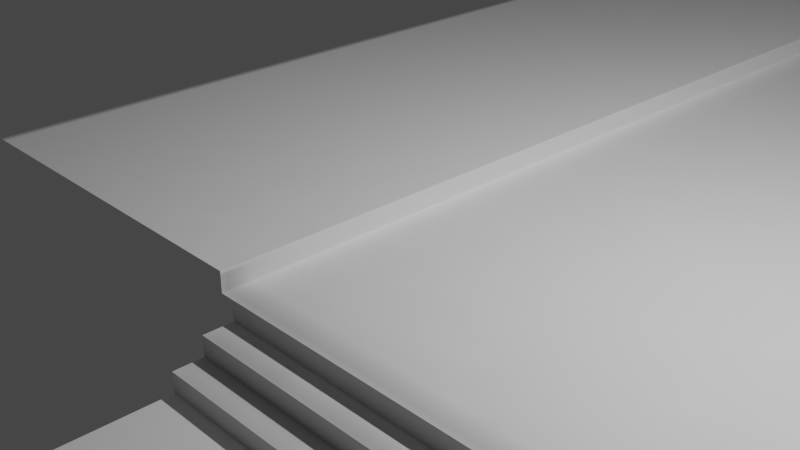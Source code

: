 # Source: road.blend  (saved by Blender 2.83.13; exported with 4.5.12 LTS)
import bpy
from mathutils import Matrix  # noqa: F401  (used for matrix-valued properties, if any)

bpy.ops.wm.read_factory_settings(use_empty=True)
scene = bpy.context.scene
scene.name = 'Scene'

# ---- collections
col_collection = bpy.data.collections.new('Collection'); scene.collection.children.link(col_collection)

# ---- images (referenced by path relative to the original .blend; pixels are not part of the script)
import os
ASSET_DIR = os.environ.get("B2B_ASSET_DIR", "")  # directory of the original .blend (textures are referenced by path, not embedded)
HERE = os.path.dirname(os.path.abspath(__file__))  # packed textures are extracted next to this script under _unpacked/

def load_image(name, relpath, width, height, colorspace="sRGB"):
    """Load a texture the original file referenced (path relative to the .blend, or extracted next to this script)."""
    p = next((c for c in (os.path.join(HERE, relpath), os.path.join(ASSET_DIR, relpath)) if relpath and os.path.exists(c)), "")
    if p:
        img = bpy.data.images.load(p, check_existing=True)
        img.name = name
    else:  # same state as the original file: an image datablock whose file is absent (Cycles renders it pink)
        img = bpy.data.images.new(name, width, height)
        img.source = "FILE"
        img.filepath = "//" + (relpath or name)
    img.colorspace_settings.name = colorspace
    return img
img_untitled = load_image('Untitled', '_unpacked/Untitled.62ad6fca.png', 1024, 1024, 'sRGB')

# ---- materials (node trees are filled in below, after node groups)
mat_material_001 = bpy.data.materials.new('Material.001')

# ---- material node trees
mat_material_001.use_nodes = True; mat_material_001.node_tree.nodes.clear()
_N = mat_material_001.node_tree.nodes; _L = mat_material_001.node_tree.links
n0 = _N.new('ShaderNodeBsdfPrincipled'); n0.name = 'Principled BSDF'; n0.location = (10, 300)
n0.distribution = 'GGX'
n0.subsurface_method = 'BURLEY'
n0.inputs[3].default_value = 1.45
n0.inputs[27].default_value = (0.0, 0.0, 0.0, 1.0)
n0.inputs[28].default_value = 1.0
n1 = _N.new('ShaderNodeOutputMaterial'); n1.name = 'Material Output'; n1.location = (300, 300)
n2 = _N.new('ShaderNodeTexImage'); n2.name = 'Image Texture'; n2.location = (-280, 260)
n2.image = img_untitled
_L.new(n0.outputs[0], n1.inputs[0])
_L.new(n2.outputs[0], n0.inputs[0])
n1.is_active_output = True

# ---- world
world_world = bpy.data.worlds.new('World'); scene.world = world_world
world_world.use_nodes = True; world_world.node_tree.nodes.clear()
_N = world_world.node_tree.nodes; _L = world_world.node_tree.links
n0 = _N.new('ShaderNodeOutputWorld'); n0.name = 'World Output'; n0.location = (300, 300)
n1 = _N.new('ShaderNodeBackground'); n1.name = 'Background'; n1.location = (10, 300)
n1.inputs[0].default_value = (0.05088, 0.05088, 0.05088, 1.0)
_L.new(n1.outputs[0], n0.inputs[0])
n0.is_active_output = True
world_world.color = (0.05088, 0.05088, 0.05088)
world_world.use_sun_shadow = False
world_world.sun_shadow_jitter_overblur = 0.0

# ---- cameras
cam_camera = bpy.data.cameras.new('Camera')
cam_camera.clip_end = 100.0
cam_camera.ortho_scale = 7.314

# ---- lights
light_light = bpy.data.lights.new('Light', 'POINT')
light_light.transmission_factor = 0.0
light_light.energy = 1000.0
light_light.shadow_soft_size = 0.1
light_light.shadow_maximum_resolution = 0.006
light_light.use_absolute_resolution = True

# ---- meshes
me_plane_002 = bpy.data.meshes.new('Plane.002')
me_plane_002.from_pydata([(-4.282, 257.8, 0.225), (9.649, 257.8, -1.94e-06), (-4.287, -2.184, 0.225), (0.1526, -2.184, -1.94e-06), (9.648, -2.184, -1.94e-06), (9.648, -2.519, -0.225), (0.1696, -2.184, -0.225), (9.648, -2.184, -0.225), (0.1696, -2.519, -0.225), (0.1696, -2.519, -0.45), (0.1696, -2.854, -0.45), (9.648, -8.675, -0.675), (0.1696, -8.675, -0.675), (9.648, -9.01, -0.9), (0.1696, -8.675, -0.9), (9.648, -8.675, -0.9), (0.1696, -9.01, -0.9), (9.648, -9.345, -1.125), (0.1696, -9.01, -1.125), (9.648, -9.01, -1.125), (0.1696, -9.345, -1.125), (9.648, -9.345, -1.35), (0.1696, -9.345, -1.35), (0.1696, -11.56, -1.35), (9.648, -11.56, -1.575), (0.1696, -11.56, -1.575), (9.648, -11.56, -1.35), (9.648, -11.89, -1.575), (0.1696, -11.89, -1.575), (0.1696, -12.23, -1.8), (9.648, -12.23, -2.025), (0.1696, -12.23, -2.025), (0.1696, -12.56, -2.25), (9.648, -2.854, -0.675), (0.1696, -2.854, -0.675), (9.648, -2.854, -0.45), (9.648, -2.519, -0.45), (9.648, -11.89, -1.8), (9.648, -12.56, -2.025), (0.1696, -12.56, -2.025), (9.648, -12.23, -1.8), (0.1696, -11.89, -1.8), (9.648, -21.79, -2.025), (0.1696, -13.14, -2.25), (9.648, -21.79, -2.25), (-0.287, -13.63, -2.025), (0.1696, -13.14, -2.025), (9.191, -22.27, -2.025), (9.191, -22.27, -2.25), (-0.287, -13.63, -2.25), (9.648, -12.56, -2.25), (14.11, -16.94, -8.4e-07), (9.551, -16.6, -8.4e-07), (14.11, -16.6, -8.4e-07), (9.551, -17.27, -0.225), (14.11, -17.61, -0.45), (9.551, -17.27, -0.45), (14.11, -17.27, -0.45), (9.551, -17.61, -0.45), (14.11, -17.61, -0.675), (9.551, -17.61, -0.675), (14.11, -17.95, -0.675), (9.551, -17.95, -0.675), (14.11, -17.95, -0.9), (9.551, -17.95, -0.9), (9.551, -18.28, -0.9), (14.11, -18.28, -1.125), (14.11, -18.28, -0.9), (14.11, -18.62, -1.125), (9.551, -18.28, -1.125), (9.551, -18.62, -1.125), (9.551, -18.62, -1.35), (14.11, -20.83, -1.35), (14.11, -18.62, -1.35), (14.11, -21.5, -2.025), (14.11, -21.5, -1.8), (14.11, -17.27, -0.225), (9.551, -16.94, -8.4e-07), (14.11, -16.94, -0.225), (9.551, -16.94, -0.225), (9.551, -20.83, -1.35), (14.11, -20.83, -1.575), (9.551, -20.83, -1.575), (9.551, -21.16, -1.8), (14.11, -21.16, -1.8), (9.551, -21.5, -1.8), (14.11, -21.16, -1.575), (9.551, -21.16, -1.575), (9.551, -21.75, -2.025), (9.094, -22.23, -2.025), (13.65, -26.39, -2.25), (9.094, -22.23, -2.25), (13.65, -26.39, -2.025), (14.11, -25.9, -2.025), (9.551, -21.5, -2.025), (0.01979, 257.8, 0.225), (0.01523, -2.184, 0.225), (0.0189, 257.8, -1.94e-06), (0.01523, -2.184, -1.907e-06)], [], [(93, 88, 89, 92), (98, 97, 95, 96), (35, 36, 9, 10), (11, 33, 34, 12), (12, 14, 15, 11), (13, 15, 14, 16), (16, 18, 19, 13), (17, 19, 18, 20), (20, 22, 21, 17), (26, 21, 22, 23), (23, 25, 24, 26), (27, 24, 25, 28), (29, 31, 30, 40), (39, 32, 50, 38), (10, 34, 33, 35), (8, 9, 36, 5), (28, 41, 37, 27), (38, 30, 31, 39), (40, 37, 41, 29), (75, 84, 83, 85), (86, 81, 82, 87), (3, 6, 7, 4), (51, 53, 52, 77), (44, 50, 32), (44, 32, 43), (76, 78, 79, 54), (55, 57, 56, 58), (58, 60, 59, 55), (61, 59, 60, 62), (62, 64, 63, 61), (67, 63, 64, 65), (65, 69, 66, 67), (68, 66, 69, 70), (70, 71, 73, 68), (72, 73, 71, 80), (87, 83, 84, 86), (85, 94, 74, 75), (54, 56, 57, 76), (77, 79, 78, 51), (89, 91, 90, 92), (45, 49, 48, 47), (80, 82, 81, 72), (5, 7, 6, 8), (42, 46, 45, 47), (96, 95, 0, 2), (93, 74, 94), (93, 94, 88), (42, 44, 43, 46), (4, 1, 97, 98)])
_uv = me_plane_002.uv_layers.new(name='UVMap')
_uv.uv.foreach_set('vector', [0.08742, 0.06036, 0.08742, 0.03665, 0.08486, 0.03661, 0.08486, 0.06032, 0.03041, 0.9998, 0.02685, 5.592e-05, 0.01346, 5.604e-05, 0.01523, 0.9998, 0.09072, 0.08597, 0.09201, 0.08597, 0.09201, 0.04953, 0.09072, 0.04953, 0.07613, 0.03661, 0.05375, 0.03661, 0.05375, 0.07306, 0.07613, 0.07306, 0.09859, 5.569e-05, 0.09772, 5.569e-05, 0.09772, 0.0365, 0.09859, 0.0365, 0.09061, 0.04953, 0.08932, 0.04953, 0.08932, 0.08597, 0.09061, 0.08597, 0.09969, 0.04953, 0.09882, 0.04953, 0.09882, 0.08597, 0.09969, 0.08597, 0.09352, 0.08597, 0.09481, 0.08597, 0.09481, 0.04953, 0.09352, 0.04953, 0.09663, 5.569e-05, 0.09577, 5.569e-05, 0.09577, 0.0365, 0.09663, 0.0365, 0.08475, 0.03661, 0.07624, 0.03661, 0.07624, 0.07306, 0.08475, 0.07306, 0.09774, 0.04953, 0.09687, 0.04953, 0.09687, 0.08597, 0.09774, 0.08597, 0.09339, 0.0365, 0.09468, 0.0365, 0.09468, 5.569e-05, 0.09339, 5.569e-05, 0.09761, 5.569e-05, 0.09675, 5.569e-05, 0.09675, 0.0365, 0.09761, 0.0365, 0.09019, 0.09404, 0.09019, 0.09318, 0.05375, 0.09318, 0.05375, 0.09404, 0.09785, 0.08597, 0.09871, 0.08597, 0.09871, 0.04953, 0.09785, 0.04953, 0.09676, 0.04953, 0.09589, 0.04953, 0.09589, 0.08597, 0.09676, 0.08597, 0.09956, 5.569e-05, 0.0987, 5.569e-05, 0.0987, 0.0365, 0.09956, 0.0365, 0.09019, 0.09209, 0.09019, 0.0908, 0.05375, 0.0908, 0.05375, 0.09209, 0.09199, 0.0365, 0.09328, 0.0365, 0.09328, 5.569e-05, 0.09199, 5.569e-05, 0.07078, 0.08319, 0.07078, 0.08448, 0.08831, 0.08448, 0.08831, 0.08319, 0.07078, 0.08739, 0.07078, 0.08868, 0.08831, 0.08868, 0.08831, 0.08739, 0.09578, 0.04953, 0.09492, 0.04959, 0.09492, 0.08604, 0.09578, 0.08604, 0.08831, 0.08728, 0.08831, 0.08599, 0.07078, 0.08599, 0.07078, 0.08728, 0.05375, 0.0365, 0.08921, 0.0365, 0.08921, 5.569e-05, 0.05375, 0.0365, 0.08921, 5.569e-05, 0.08697, 5.569e-05, 0.07078, 0.08179, 0.07078, 0.08308, 0.08831, 0.08308, 0.08831, 0.08179, 0.08884, 0.03661, 0.08754, 0.03661, 0.08754, 0.05413, 0.08884, 0.05413, 0.08831, 0.09063, 0.08831, 0.08976, 0.07078, 0.08976, 0.07078, 0.09063, 0.08882, 0.05425, 0.08754, 0.05425, 0.08754, 0.07177, 0.08882, 0.07177, 0.07127, 0.096, 0.07127, 0.09513, 0.05375, 0.09513, 0.05375, 0.096, 0.07078, 0.08459, 0.07078, 0.08588, 0.08831, 0.08588, 0.08831, 0.08459, 0.07127, 0.09502, 0.07127, 0.09416, 0.05375, 0.09416, 0.05375, 0.09502, 0.101, 5.569e-05, 0.09968, 5.569e-05, 0.09968, 0.01758, 0.101, 0.01758, 0.08831, 0.08965, 0.08831, 0.08879, 0.07078, 0.08879, 0.07078, 0.08965, 0.07078, 0.07317, 0.07078, 0.08168, 0.08831, 0.08168, 0.08831, 0.07317, 0.1007, 0.04953, 0.0998, 0.04953, 0.0998, 0.06705, 0.1007, 0.06705, 0.0889, 0.09502, 0.0889, 0.09416, 0.07138, 0.09416, 0.07138, 0.09502, 0.07127, 0.09697, 0.07127, 0.09611, 0.05375, 0.09611, 0.05375, 0.09697, 0.07127, 0.09795, 0.07127, 0.09708, 0.05375, 0.09708, 0.05375, 0.09795, 0.1005, 0.01769, 0.09968, 0.01769, 0.09968, 0.0414, 0.1005, 0.0414, 0.1031, 0.09307, 0.1031, 0.0922, 0.05375, 0.0922, 0.05375, 0.09307, 0.0889, 0.096, 0.0889, 0.09513, 0.07138, 0.09513, 0.07138, 0.096, 0.09212, 0.08597, 0.09341, 0.08597, 0.09341, 0.04953, 0.09212, 0.04953, 0.09188, 0.04942, 0.09188, 9.631e-05, 0.08932, 5.569e-05, 0.08932, 0.04938, 0.01523, 0.9998, 0.01346, 5.604e-05, 6.819e-05, 5.615e-05, 5.569e-05, 0.9997, 0.05375, 0.09069, 0.07067, 0.09069, 0.07067, 0.07317, 0.05375, 0.09069, 0.07067, 0.07317, 0.06972, 0.07317, 0.09566, 5.569e-05, 0.09479, 5.569e-05, 0.09479, 0.04938, 0.09566, 0.04938, 0.05363, 0.9997, 0.05363, 5.569e-05, 0.02685, 5.592e-05, 0.03041, 0.9998])
me_plane_002.materials.append(mat_material_001)
me_plane_002.use_remesh_fix_poles = True
me_plane_002.use_remesh_preserve_attributes = False
me_plane_002.use_mirror_vertex_groups = False
me_plane_002.update()
me_plane_002.normals_split_custom_set([tuple(v) for v in zip(*[iter([-2.321e-07, 0.0, 1.0, -2.321e-07, 0.0, 1.0, -2.321e-07, 0.0, 1.0, -2.321e-07, 0.0, 1.0, 1.0, -1.583e-05, -0.001969, 1.0, -1.583e-05, -0.001969, 1.0, -1.583e-05, -0.001969, 1.0, -1.583e-05, -0.001969, 0.0, 0.0, 1.0, 0.0, 0.0, 1.0, 0.0, 0.0, 1.0, 0.0, 0.0, 1.0, 0.0, 0.0, 1.0, 0.0, 0.0, 1.0, 0.0, 0.0, 1.0, 0.0, 0.0, 1.0, 0.0, -1.0, 0.0, 0.0, -1.0, 0.0, 0.0, -1.0, 0.0, 0.0, -1.0, 0.0, 0.0, 0.0, 1.0, 0.0, 0.0, 1.0, 0.0, 0.0, 1.0, 0.0, 0.0, 1.0, 0.0, -1.0, 0.0, 0.0, -1.0, 0.0, 0.0, -1.0, 0.0, 0.0, -1.0, 0.0, 0.0, 0.0, 1.0, 0.0, 0.0, 1.0, 0.0, 0.0, 1.0, 0.0, 0.0, 1.0, 0.0, -1.0, 0.0, 0.0, -1.0, 0.0, 0.0, -1.0, 0.0, 0.0, -1.0, 0.0, 0.0, 0.0, 1.0, 0.0, 0.0, 1.0, 0.0, 0.0, 1.0, 0.0, 0.0, 1.0, 0.0, -1.0, 0.0, 0.0, -1.0, 0.0, 0.0, -1.0, 0.0, 0.0, -1.0, 0.0, 0.0, 0.0, 1.0, 0.0, 0.0, 1.0, 0.0, 0.0, 1.0, 0.0, 0.0, 1.0, 0.0, -1.0, 0.0, 0.0, -1.0, 0.0, 0.0, -1.0, 0.0, 0.0, -1.0, 0.0, 0.0, -1.0, 0.0, 0.0, -1.0, 0.0, 0.0, -1.0, 0.0, 0.0, -1.0, 0.0, 0.0, -1.0, 0.0, 0.0, -1.0, 0.0, 0.0, -1.0, 0.0, 0.0, -1.0, 0.0, 0.0, -1.0, 0.0, 0.0, -1.0, 0.0, 0.0, -1.0, 0.0, 0.0, -1.0, 0.0, 0.0, -1.0, 0.0, 0.0, -1.0, 0.0, 0.0, -1.0, 0.0, 0.0, -1.0, 0.0, 0.0, 0.0, 1.0, 0.0, 0.0, 1.0, 0.0, 0.0, 1.0, 0.0, 0.0, 1.0, 0.0, 0.0, 1.0, 0.0, 0.0, 1.0, 0.0, 0.0, 1.0, 0.0, 0.0, 1.0, 0.0, 0.0, 1.0, 0.0, 0.0, 1.0, 0.0, 0.0, 1.0, 0.0, 0.0, 1.0, 0.0, 0.0, 1.0, 0.0, 0.0, 1.0, 0.0, 0.0, 1.0, 0.0, 0.0, 1.0, 0.0, -1.0, 0.0, 0.0, -1.0, 0.0, 0.0, -1.0, 0.0, 0.0, -1.0, 0.0, 0.0, 0.0, 1.0, 0.0, 0.0, 1.0, 0.0, 0.0, 1.0, 0.0, 0.0, 1.0, 0.0, 0.0, 1.0, 0.0, 0.0, 1.0, 0.0, 0.0, 1.0, -1.299e-07, 0.0, 1.0, -1.299e-07, 0.0, 1.0, -1.299e-07, 0.0, 1.0, 0.0, 0.0, 1.0, 0.0, 0.0, 1.0, 0.0, 0.0, 1.0, 0.0, 0.0, 1.0, 0.0, 0.0, 1.0, 0.0, 0.0, 1.0, 0.0, 0.0, 1.0, 0.0, 0.0, 1.0, 0.0, -1.0, 0.0, 0.0, -1.0, 0.0, 0.0, -1.0, 0.0, 0.0, -1.0, 0.0, 0.0, 0.0, 1.0, 0.0, 0.0, 1.0, 0.0, 0.0, 1.0, 0.0, 0.0, 1.0, 0.0, -1.0, 0.0, 0.0, -1.0, 0.0, 0.0, -1.0, 0.0, 0.0, -1.0, 0.0, 0.0, 0.0, 1.0, 0.0, 0.0, 1.0, 0.0, 0.0, 1.0, 0.0, 0.0, 1.0, 0.0, -1.0, 0.0, 0.0, -1.0, 0.0, 0.0, -1.0, 0.0, 0.0, -1.0, 0.0, 0.0, 0.0, 1.0, 0.0, 0.0, 1.0, 0.0, 0.0, 1.0, 0.0, 0.0, 1.0, 0.0, -1.0, 0.0, 0.0, -1.0, 0.0, 0.0, -1.0, 0.0, 0.0, -1.0, 0.0, 0.0, 0.0, 1.0, 0.0, 0.0, 1.0, 0.0, 0.0, 1.0, 0.0, 0.0, 1.0, 0.0, -1.0, 0.0, 0.0, -1.0, 0.0, 0.0, -1.0, 0.0, 0.0, -1.0, 0.0, 0.0, -1.0, 0.0, 0.0, -1.0, 0.0, 0.0, -1.0, 0.0, 0.0, -1.0, 0.0, 0.0, -1.0, 0.0, 0.0, -1.0, 0.0, 0.0, -1.0, 0.0, 0.0, -1.0, 0.0, 0.0, -1.0, 0.0, 0.0, -1.0, 0.0, 0.0, -1.0, 0.0, 0.0, -1.0, 0.0, -0.6737, -0.739, 0.0, -0.6737, -0.739, 0.0, -0.6737, -0.739, 0.0, -0.6737, -0.739, 0.0, -0.6737, -0.739, 0.0, -0.6737, -0.739, 0.0, -0.6737, -0.739, 0.0, -0.6737, -0.739, 0.0, 0.0, -1.0, 0.0, 0.0, -1.0, 0.0, 0.0, -1.0, 0.0, 0.0, -1.0, 0.0, 0.0, 0.0, 1.0, 0.0, 0.0, 1.0, 0.0, 0.0, 1.0, 0.0, 0.0, 1.0, 0.0, 0.0, 1.0, 0.0, 0.0, 1.0, 0.0, 0.0, 1.0, 0.0, 0.0, 1.0, 0.0, 2.869e-11, 1.0, 0.0, 2.869e-11, 1.0, 0.0, 2.869e-11, 1.0, 0.0, 2.869e-11, 1.0, 0.0, 0.0, 1.0, 0.0, 0.0, 1.0, 0.0, 0.0, 1.0, -5.29e-07, 0.0, 1.0, -5.29e-07, 0.0, 1.0, -5.29e-07, 0.0, 1.0, 0.6737, 0.739, 0.0, 0.6737, 0.739, 0.0, 0.6737, 0.739, 0.0, 0.6737, 0.739, 0.0, 1.715e-09, 6.352e-11, 1.0, 1.715e-09, 6.352e-11, 1.0, 1.715e-09, 6.352e-11, 1.0, 1.715e-09, 6.352e-11, 1.0])] * 3)])

# ---- objects
ob_road = bpy.data.objects.new('road', me_plane_002)
ob_light = bpy.data.objects.new('Light', light_light)
ob_camera = bpy.data.objects.new('Camera', cam_camera)

# ---- transforms, parenting, visibility, modifiers, constraints
ob_road.location = (0.0, 0.0, 0.0)
ob_road.rotation_mode = 'QUATERNION'
ob_road.rotation_quaternion = (1.0, 0.0, 0.0, 0.0)
ob_road.lineart.crease_threshold = 0.0
ob_light.location = (4.076, 1.005, 5.904)
ob_light.rotation_euler = (0.6503, 0.05522, 1.866)
ob_light.lock_rotations_4d = False
ob_light.empty_display_type = 'ARROWS'
ob_light.color = (0.0, 0.0, 0.0, 0.0)
ob_light.lineart.crease_threshold = 0.0
ob_camera.location = (7.359, -6.926, 4.958)
ob_camera.rotation_euler = (1.109, 0.0, 0.8149)
ob_camera.lock_rotations_4d = False
ob_camera.empty_display_type = 'ARROWS'
ob_camera.color = (0.0, 0.0, 0.0, 0.0)
ob_camera.display_type = 'WIRE'
ob_camera.lineart.crease_threshold = 0.0

# ---- collection membership
scene.collection.objects.link(ob_road)
col_collection.objects.link(ob_light)
col_collection.objects.link(ob_camera)

# ---- scene / render settings (as saved in the file)
scene.camera = ob_camera
scene.frame_start = 1; scene.frame_end = 250; scene.frame_set(1)
scene.render.engine = 'CYCLES'
scene.cycles.use_denoising = False
scene.cycles.samples = 128
scene.cycles.sampling_pattern = 'TABULATED_SOBOL'
scene.cycles.use_adaptive_sampling = False
scene.cycles.use_light_tree = False
scene.cycles.bake_type = 'AO'
scene.view_settings.view_transform = 'Filmic'
bpy.context.view_layer.update()

